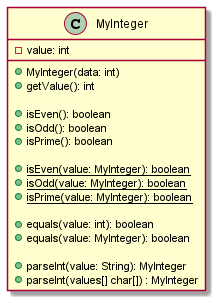

The diagram above was rendered by PlantUML. Its source (embedded in the PNG):
@startuml
class MyInteger {
    -value: int

    +MyInteger(data: int)
    +getValue(): int
    
    +isEven(): boolean
    +isOdd(): boolean
    +isPrime(): boolean
    
    +{static} isEven(value: MyInteger): boolean
    +{static} isOdd(value: MyInteger): boolean
    +{static} isPrime(value: MyInteger): boolean
    
    +equals(value: int): boolean
    +equals(value: MyInteger): boolean

    +parseInt(value: String): MyInteger
    +parseInt(values[] char[]) : MyInteger
}
@enduml